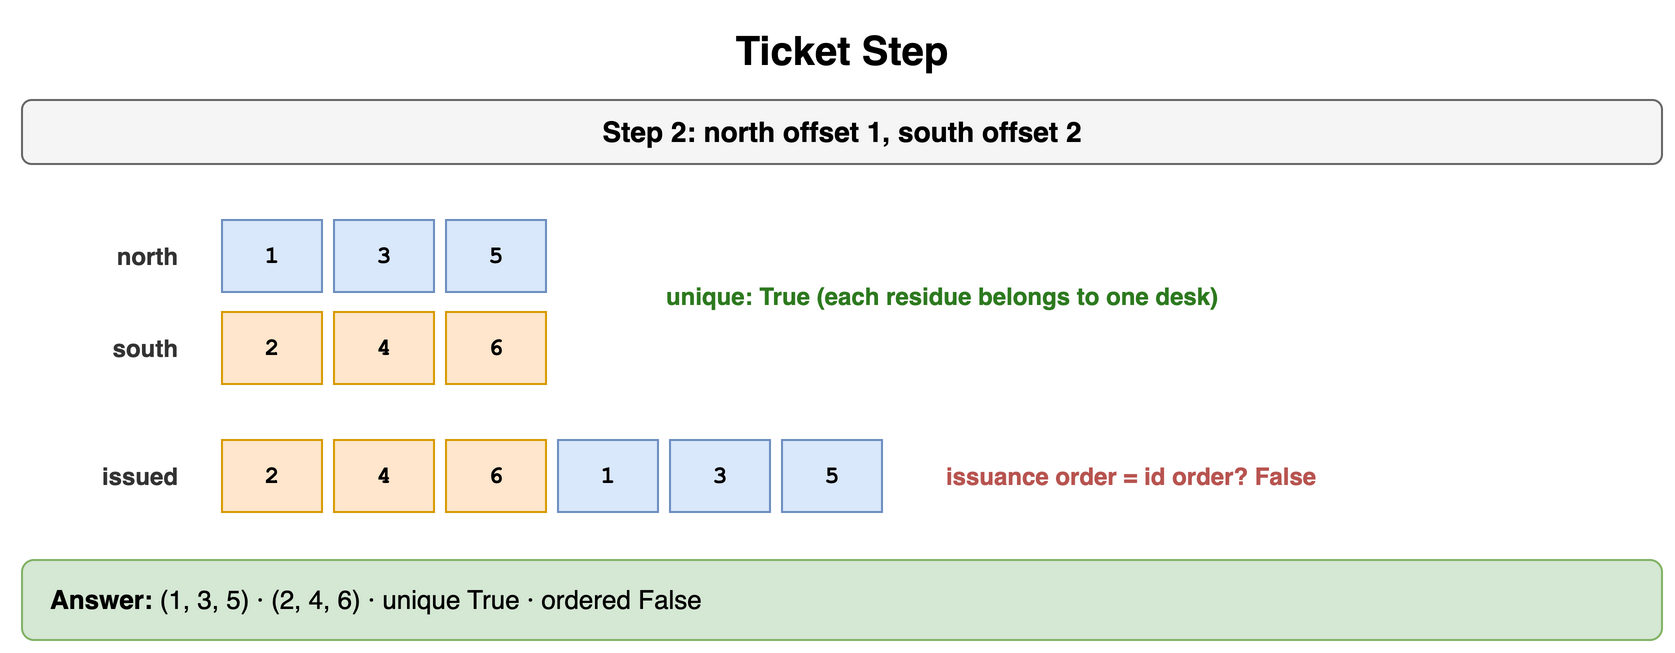

The diagram above was exported from draw.io. Its source (the exported page's mxGraphModel, read from the mxfile embedded in the PNG):
<mxGraphModel dx="900" dy="334" grid="1" gridSize="10" guides="1" tooltips="1" connect="1" arrows="1" fold="1" page="1" pageScale="1" pageWidth="900" pageHeight="334" math="0" shadow="0">
  <root>
    <mxCell id="0" />
    <mxCell id="1" parent="0" />
    <mxCell id="f1" value="Ticket Step" style="text;html=1;align=center;verticalAlign=middle;whiteSpace=wrap;fontSize=20;fontStyle=1;" vertex="1" parent="1">
      <mxGeometry x="40" y="10" width="820" height="30" as="geometry" />
    </mxCell>
    <mxCell id="f2" value="Step 2: north offset 1, south offset 2" style="rounded=1;whiteSpace=wrap;html=1;fillColor=#f5f5f5;strokeColor=#666666;fontStyle=1;fontSize=14;" vertex="1" parent="1">
      <mxGeometry x="40" y="50" width="820" height="32" as="geometry" />
    </mxCell>
    <mxCell id="f3" value="north" style="text;html=1;whiteSpace=wrap;fontSize=11;align=right;verticalAlign=middle;fontSize=12;fontColor=#333333;fontStyle=1;" vertex="1" parent="1">
      <mxGeometry x="40" y="110" width="80" height="36" as="geometry" />
    </mxCell>
    <mxCell id="f4" value="1" style="rounded=0;whiteSpace=wrap;html=1;fontFamily=Courier New;fontStyle=1;fontSize=13;fillColor=#dae8fc;strokeColor=#6c8ebf;fontSize=12;" vertex="1" parent="1">
      <mxGeometry x="140" y="110" width="50" height="36" as="geometry" />
    </mxCell>
    <mxCell id="f5" value="3" style="rounded=0;whiteSpace=wrap;html=1;fontFamily=Courier New;fontStyle=1;fontSize=13;fillColor=#dae8fc;strokeColor=#6c8ebf;fontSize=12;" vertex="1" parent="1">
      <mxGeometry x="196" y="110" width="50" height="36" as="geometry" />
    </mxCell>
    <mxCell id="f6" value="5" style="rounded=0;whiteSpace=wrap;html=1;fontFamily=Courier New;fontStyle=1;fontSize=13;fillColor=#dae8fc;strokeColor=#6c8ebf;fontSize=12;" vertex="1" parent="1">
      <mxGeometry x="252" y="110" width="50" height="36" as="geometry" />
    </mxCell>
    <mxCell id="f7" value="south" style="text;html=1;whiteSpace=wrap;fontSize=11;align=right;verticalAlign=middle;fontSize=12;fontColor=#333333;fontStyle=1;" vertex="1" parent="1">
      <mxGeometry x="40" y="156" width="80" height="36" as="geometry" />
    </mxCell>
    <mxCell id="f8" value="2" style="rounded=0;whiteSpace=wrap;html=1;fontFamily=Courier New;fontStyle=1;fontSize=13;fillColor=#ffe6cc;strokeColor=#d79b00;fontSize=12;" vertex="1" parent="1">
      <mxGeometry x="140" y="156" width="50" height="36" as="geometry" />
    </mxCell>
    <mxCell id="f9" value="4" style="rounded=0;whiteSpace=wrap;html=1;fontFamily=Courier New;fontStyle=1;fontSize=13;fillColor=#ffe6cc;strokeColor=#d79b00;fontSize=12;" vertex="1" parent="1">
      <mxGeometry x="196" y="156" width="50" height="36" as="geometry" />
    </mxCell>
    <mxCell id="f10" value="6" style="rounded=0;whiteSpace=wrap;html=1;fontFamily=Courier New;fontStyle=1;fontSize=13;fillColor=#ffe6cc;strokeColor=#d79b00;fontSize=12;" vertex="1" parent="1">
      <mxGeometry x="252" y="156" width="50" height="36" as="geometry" />
    </mxCell>
    <mxCell id="f11" value="unique: True (each residue belongs to one desk)" style="text;html=1;whiteSpace=wrap;fontSize=11;align=left;verticalAlign=middle;fontSize=12;fontColor=#2d7a1f;fontStyle=1;" vertex="1" parent="1">
      <mxGeometry x="360" y="130" width="500" height="36" as="geometry" />
    </mxCell>
    <mxCell id="f12" value="issued" style="text;html=1;whiteSpace=wrap;fontSize=11;align=right;verticalAlign=middle;fontSize=12;fontColor=#333333;fontStyle=1;" vertex="1" parent="1">
      <mxGeometry x="40" y="220" width="80" height="36" as="geometry" />
    </mxCell>
    <mxCell id="f13" value="2" style="rounded=0;whiteSpace=wrap;html=1;fontFamily=Courier New;fontStyle=1;fontSize=13;fillColor=#ffe6cc;strokeColor=#d79b00;fontSize=12;" vertex="1" parent="1">
      <mxGeometry x="140" y="220" width="50" height="36" as="geometry" />
    </mxCell>
    <mxCell id="f14" value="4" style="rounded=0;whiteSpace=wrap;html=1;fontFamily=Courier New;fontStyle=1;fontSize=13;fillColor=#ffe6cc;strokeColor=#d79b00;fontSize=12;" vertex="1" parent="1">
      <mxGeometry x="196" y="220" width="50" height="36" as="geometry" />
    </mxCell>
    <mxCell id="f15" value="6" style="rounded=0;whiteSpace=wrap;html=1;fontFamily=Courier New;fontStyle=1;fontSize=13;fillColor=#ffe6cc;strokeColor=#d79b00;fontSize=12;" vertex="1" parent="1">
      <mxGeometry x="252" y="220" width="50" height="36" as="geometry" />
    </mxCell>
    <mxCell id="f16" value="1" style="rounded=0;whiteSpace=wrap;html=1;fontFamily=Courier New;fontStyle=1;fontSize=13;fillColor=#dae8fc;strokeColor=#6c8ebf;fontSize=12;" vertex="1" parent="1">
      <mxGeometry x="308" y="220" width="50" height="36" as="geometry" />
    </mxCell>
    <mxCell id="f17" value="3" style="rounded=0;whiteSpace=wrap;html=1;fontFamily=Courier New;fontStyle=1;fontSize=13;fillColor=#dae8fc;strokeColor=#6c8ebf;fontSize=12;" vertex="1" parent="1">
      <mxGeometry x="364" y="220" width="50" height="36" as="geometry" />
    </mxCell>
    <mxCell id="f18" value="5" style="rounded=0;whiteSpace=wrap;html=1;fontFamily=Courier New;fontStyle=1;fontSize=13;fillColor=#dae8fc;strokeColor=#6c8ebf;fontSize=12;" vertex="1" parent="1">
      <mxGeometry x="420" y="220" width="50" height="36" as="geometry" />
    </mxCell>
    <mxCell id="f19" value="issuance order = id order? False" style="text;html=1;whiteSpace=wrap;fontSize=11;align=left;verticalAlign=middle;fontSize=12;fontColor=#b85450;fontStyle=1;" vertex="1" parent="1">
      <mxGeometry x="500" y="220" width="360" height="36" as="geometry" />
    </mxCell>
    <mxCell id="f20" value="&lt;b&gt;Answer:&lt;/b&gt; (1, 3, 5) · (2, 4, 6) · unique True · ordered False" style="rounded=1;whiteSpace=wrap;html=1;fillColor=#d5e8d4;strokeColor=#82b366;fontSize=13;align=left;spacingLeft=12;" vertex="1" parent="1">
      <mxGeometry x="40" y="280" width="820" height="40" as="geometry" />
    </mxCell>
  </root>
</mxGraphModel>